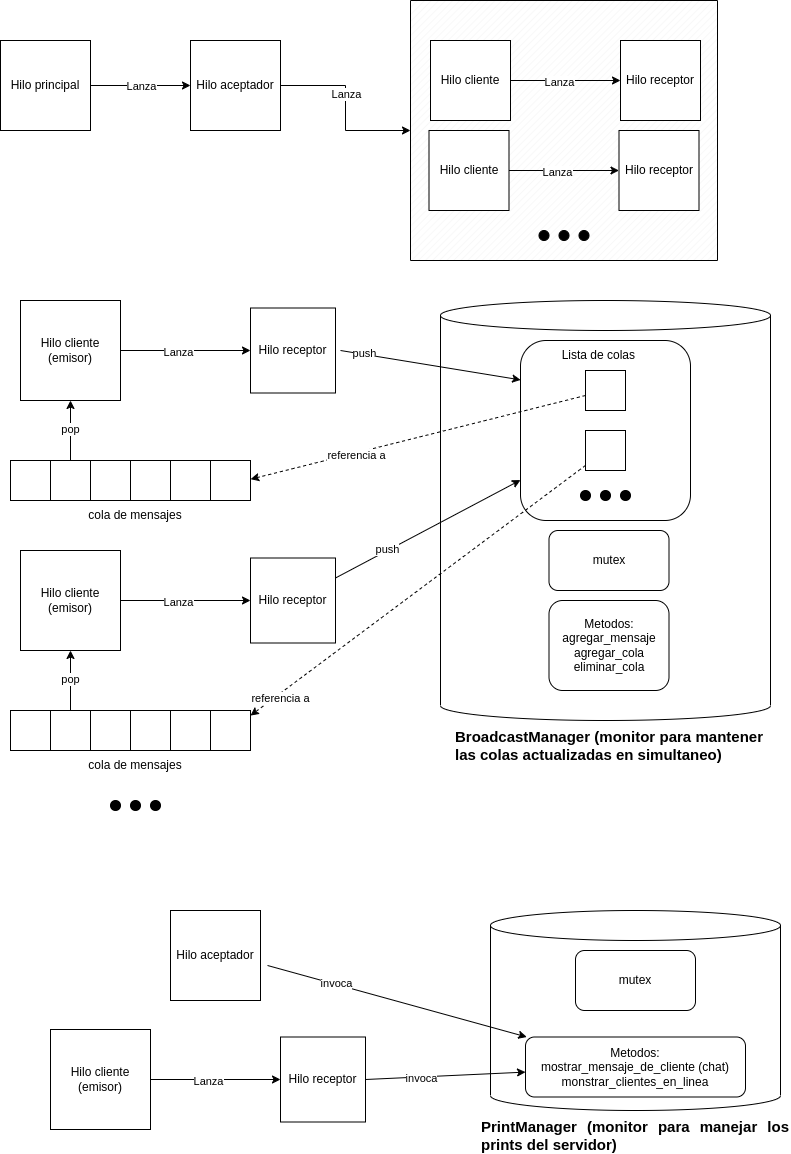

The diagram above was exported from draw.io. Its source (the exported page's mxGraphModel, read from the mxfile embedded in the PNG):
<mxGraphModel dx="2191" dy="843" grid="1" gridSize="10" guides="1" tooltips="1" connect="1" arrows="1" fold="1" page="1" pageScale="1" pageWidth="827" pageHeight="1169" math="0" shadow="0">
  <root>
    <mxCell id="0" />
    <mxCell id="1" parent="0" />
    <mxCell id="qLRbPdpLPz9Ada7ueGN2-12" value="" style="verticalLabelPosition=bottom;verticalAlign=top;html=1;shape=mxgraph.basic.patternFillRect;fillStyle=diag;step=5;fillStrokeWidth=0.2;fillStrokeColor=#dddddd;" parent="1" vertex="1">
      <mxGeometry x="-400" y="40" width="307" height="260" as="geometry" />
    </mxCell>
    <mxCell id="qLRbPdpLPz9Ada7ueGN2-4" value="" style="edgeStyle=orthogonalEdgeStyle;rounded=0;orthogonalLoop=1;jettySize=auto;html=1;" parent="1" source="qLRbPdpLPz9Ada7ueGN2-1" target="qLRbPdpLPz9Ada7ueGN2-2" edge="1">
      <mxGeometry relative="1" as="geometry" />
    </mxCell>
    <mxCell id="qLRbPdpLPz9Ada7ueGN2-5" value="Lanza" style="edgeLabel;html=1;align=center;verticalAlign=middle;resizable=0;points=[];" parent="qLRbPdpLPz9Ada7ueGN2-4" vertex="1" connectable="0">
      <mxGeometry x="-0.2857" relative="1" as="geometry">
        <mxPoint x="14" as="offset" />
      </mxGeometry>
    </mxCell>
    <mxCell id="qLRbPdpLPz9Ada7ueGN2-1" value="Hilo principal" style="whiteSpace=wrap;html=1;aspect=fixed;" parent="1" vertex="1">
      <mxGeometry x="-810" y="80" width="90" height="90" as="geometry" />
    </mxCell>
    <mxCell id="qLRbPdpLPz9Ada7ueGN2-13" value="" style="edgeStyle=orthogonalEdgeStyle;rounded=0;orthogonalLoop=1;jettySize=auto;html=1;" parent="1" source="qLRbPdpLPz9Ada7ueGN2-2" target="qLRbPdpLPz9Ada7ueGN2-12" edge="1">
      <mxGeometry relative="1" as="geometry" />
    </mxCell>
    <mxCell id="qLRbPdpLPz9Ada7ueGN2-14" value="Lanza" style="edgeLabel;html=1;align=center;verticalAlign=middle;resizable=0;points=[];" parent="qLRbPdpLPz9Ada7ueGN2-13" vertex="1" connectable="0">
      <mxGeometry x="-0.1648" relative="1" as="geometry">
        <mxPoint as="offset" />
      </mxGeometry>
    </mxCell>
    <mxCell id="qLRbPdpLPz9Ada7ueGN2-2" value="Hilo aceptador" style="whiteSpace=wrap;html=1;aspect=fixed;" parent="1" vertex="1">
      <mxGeometry x="-620" y="80" width="90" height="90" as="geometry" />
    </mxCell>
    <mxCell id="qLRbPdpLPz9Ada7ueGN2-8" value="" style="edgeStyle=orthogonalEdgeStyle;rounded=0;orthogonalLoop=1;jettySize=auto;html=1;" parent="1" source="qLRbPdpLPz9Ada7ueGN2-6" target="qLRbPdpLPz9Ada7ueGN2-7" edge="1">
      <mxGeometry relative="1" as="geometry" />
    </mxCell>
    <mxCell id="qLRbPdpLPz9Ada7ueGN2-9" value="Lanza" style="edgeLabel;html=1;align=center;verticalAlign=middle;resizable=0;points=[];" parent="qLRbPdpLPz9Ada7ueGN2-8" vertex="1" connectable="0">
      <mxGeometry x="-0.1214" y="-1" relative="1" as="geometry">
        <mxPoint as="offset" />
      </mxGeometry>
    </mxCell>
    <mxCell id="qLRbPdpLPz9Ada7ueGN2-6" value="Hilo cliente" style="whiteSpace=wrap;html=1;aspect=fixed;" parent="1" vertex="1">
      <mxGeometry x="-380" y="80" width="80" height="80" as="geometry" />
    </mxCell>
    <mxCell id="qLRbPdpLPz9Ada7ueGN2-7" value="Hilo receptor" style="whiteSpace=wrap;html=1;aspect=fixed;" parent="1" vertex="1">
      <mxGeometry x="-190" y="80" width="80" height="80" as="geometry" />
    </mxCell>
    <mxCell id="qLRbPdpLPz9Ada7ueGN2-15" value="" style="ellipse;labelBackgroundColor=#000000;fillColor=#000000;" parent="1" vertex="1">
      <mxGeometry x="-271.5" y="270" width="10" height="10" as="geometry" />
    </mxCell>
    <mxCell id="qLRbPdpLPz9Ada7ueGN2-17" value="" style="ellipse;labelBackgroundColor=#000000;fillColor=#000000;" parent="1" vertex="1">
      <mxGeometry x="-251.5" y="270" width="10" height="10" as="geometry" />
    </mxCell>
    <mxCell id="qLRbPdpLPz9Ada7ueGN2-18" value="" style="ellipse;labelBackgroundColor=#000000;fillColor=#000000;" parent="1" vertex="1">
      <mxGeometry x="-231.5" y="270" width="10" height="10" as="geometry" />
    </mxCell>
    <mxCell id="qLRbPdpLPz9Ada7ueGN2-19" value="" style="edgeStyle=orthogonalEdgeStyle;rounded=0;orthogonalLoop=1;jettySize=auto;html=1;" parent="1" source="qLRbPdpLPz9Ada7ueGN2-21" target="qLRbPdpLPz9Ada7ueGN2-22" edge="1">
      <mxGeometry relative="1" as="geometry" />
    </mxCell>
    <mxCell id="qLRbPdpLPz9Ada7ueGN2-20" value="Lanza" style="edgeLabel;html=1;align=center;verticalAlign=middle;resizable=0;points=[];" parent="qLRbPdpLPz9Ada7ueGN2-19" vertex="1" connectable="0">
      <mxGeometry x="-0.1214" y="-1" relative="1" as="geometry">
        <mxPoint as="offset" />
      </mxGeometry>
    </mxCell>
    <mxCell id="qLRbPdpLPz9Ada7ueGN2-21" value="Hilo cliente" style="whiteSpace=wrap;html=1;aspect=fixed;" parent="1" vertex="1">
      <mxGeometry x="-381.5" y="170" width="80" height="80" as="geometry" />
    </mxCell>
    <mxCell id="qLRbPdpLPz9Ada7ueGN2-22" value="Hilo receptor" style="whiteSpace=wrap;html=1;aspect=fixed;" parent="1" vertex="1">
      <mxGeometry x="-191.5" y="170" width="80" height="80" as="geometry" />
    </mxCell>
    <mxCell id="qLRbPdpLPz9Ada7ueGN2-25" value="" style="edgeStyle=orthogonalEdgeStyle;rounded=0;orthogonalLoop=1;jettySize=auto;html=1;" parent="1" source="qLRbPdpLPz9Ada7ueGN2-27" target="qLRbPdpLPz9Ada7ueGN2-28" edge="1">
      <mxGeometry relative="1" as="geometry" />
    </mxCell>
    <mxCell id="qLRbPdpLPz9Ada7ueGN2-26" value="Lanza" style="edgeLabel;html=1;align=center;verticalAlign=middle;resizable=0;points=[];" parent="qLRbPdpLPz9Ada7ueGN2-25" vertex="1" connectable="0">
      <mxGeometry x="-0.1214" y="-1" relative="1" as="geometry">
        <mxPoint as="offset" />
      </mxGeometry>
    </mxCell>
    <mxCell id="qLRbPdpLPz9Ada7ueGN2-27" value="Hilo cliente&lt;br&gt;(emisor)" style="whiteSpace=wrap;html=1;aspect=fixed;" parent="1" vertex="1">
      <mxGeometry x="-790" y="340" width="100" height="100" as="geometry" />
    </mxCell>
    <mxCell id="qLRbPdpLPz9Ada7ueGN2-28" value="Hilo receptor" style="whiteSpace=wrap;html=1;aspect=fixed;" parent="1" vertex="1">
      <mxGeometry x="-560" y="347.5" width="85" height="85" as="geometry" />
    </mxCell>
    <mxCell id="qLRbPdpLPz9Ada7ueGN2-29" value="" style="verticalLabelPosition=bottom;verticalAlign=top;html=1;shape=mxgraph.basic.rect;fillColor2=none;strokeWidth=1;size=20;indent=5;" parent="1" vertex="1">
      <mxGeometry x="-800" y="500" width="40" height="40" as="geometry" />
    </mxCell>
    <mxCell id="qLRbPdpLPz9Ada7ueGN2-44" value="" style="edgeStyle=orthogonalEdgeStyle;rounded=0;orthogonalLoop=1;jettySize=auto;html=1;" parent="1" source="qLRbPdpLPz9Ada7ueGN2-30" target="qLRbPdpLPz9Ada7ueGN2-27" edge="1">
      <mxGeometry relative="1" as="geometry" />
    </mxCell>
    <mxCell id="qLRbPdpLPz9Ada7ueGN2-45" value="pop" style="edgeLabel;html=1;align=center;verticalAlign=middle;resizable=0;points=[];" parent="qLRbPdpLPz9Ada7ueGN2-44" vertex="1" connectable="0">
      <mxGeometry x="0.0722" y="1" relative="1" as="geometry">
        <mxPoint as="offset" />
      </mxGeometry>
    </mxCell>
    <mxCell id="qLRbPdpLPz9Ada7ueGN2-30" value="" style="verticalLabelPosition=bottom;verticalAlign=top;html=1;shape=mxgraph.basic.rect;fillColor2=none;strokeWidth=1;size=20;indent=5;" parent="1" vertex="1">
      <mxGeometry x="-760" y="500" width="40" height="40" as="geometry" />
    </mxCell>
    <mxCell id="qLRbPdpLPz9Ada7ueGN2-31" value="" style="verticalLabelPosition=bottom;verticalAlign=top;html=1;shape=mxgraph.basic.rect;fillColor2=none;strokeWidth=1;size=20;indent=5;" parent="1" vertex="1">
      <mxGeometry x="-720" y="500" width="40" height="40" as="geometry" />
    </mxCell>
    <mxCell id="qLRbPdpLPz9Ada7ueGN2-32" value="" style="verticalLabelPosition=bottom;verticalAlign=top;html=1;shape=mxgraph.basic.rect;fillColor2=none;strokeWidth=1;size=20;indent=5;" parent="1" vertex="1">
      <mxGeometry x="-680" y="500" width="40" height="40" as="geometry" />
    </mxCell>
    <mxCell id="qLRbPdpLPz9Ada7ueGN2-38" value="" style="verticalLabelPosition=bottom;verticalAlign=top;html=1;shape=mxgraph.basic.rect;fillColor2=none;strokeWidth=1;size=20;indent=5;" parent="1" vertex="1">
      <mxGeometry x="-640" y="500" width="40" height="40" as="geometry" />
    </mxCell>
    <mxCell id="qLRbPdpLPz9Ada7ueGN2-39" value="" style="verticalLabelPosition=bottom;verticalAlign=top;html=1;shape=mxgraph.basic.rect;fillColor2=none;strokeWidth=1;size=20;indent=5;" parent="1" vertex="1">
      <mxGeometry x="-600" y="500" width="40" height="40" as="geometry" />
    </mxCell>
    <mxCell id="qLRbPdpLPz9Ada7ueGN2-46" value="cola de mensajes" style="text;html=1;strokeColor=none;fillColor=none;align=center;verticalAlign=middle;whiteSpace=wrap;rounded=0;" parent="1" vertex="1">
      <mxGeometry x="-740" y="540" width="130" height="30" as="geometry" />
    </mxCell>
    <mxCell id="qLRbPdpLPz9Ada7ueGN2-47" value="" style="shape=cylinder3;whiteSpace=wrap;html=1;boundedLbl=1;backgroundOutline=1;size=15;" parent="1" vertex="1">
      <mxGeometry x="-370" y="340" width="330" height="420" as="geometry" />
    </mxCell>
    <mxCell id="qLRbPdpLPz9Ada7ueGN2-48" value="&lt;div style=&quot;text-align: justify;&quot;&gt;&lt;/div&gt;" style="rounded=1;whiteSpace=wrap;html=1;" parent="1" vertex="1">
      <mxGeometry x="-290" y="380" width="170" height="180" as="geometry" />
    </mxCell>
    <mxCell id="qLRbPdpLPz9Ada7ueGN2-49" value="&lt;span style=&quot;white-space: pre;&quot;&gt;&#09;&lt;/span&gt;Lista de colas" style="text;html=1;strokeColor=none;fillColor=none;align=center;verticalAlign=middle;whiteSpace=wrap;rounded=0;" parent="1" vertex="1">
      <mxGeometry x="-345" y="380" width="240" height="30" as="geometry" />
    </mxCell>
    <mxCell id="qLRbPdpLPz9Ada7ueGN2-73" value="" style="ellipse;labelBackgroundColor=#000000;fillColor=#000000;" parent="1" vertex="1">
      <mxGeometry x="-230" y="530" width="10" height="10" as="geometry" />
    </mxCell>
    <mxCell id="qLRbPdpLPz9Ada7ueGN2-74" value="" style="ellipse;labelBackgroundColor=#000000;fillColor=#000000;" parent="1" vertex="1">
      <mxGeometry x="-210" y="530" width="10" height="10" as="geometry" />
    </mxCell>
    <mxCell id="qLRbPdpLPz9Ada7ueGN2-75" value="" style="ellipse;labelBackgroundColor=#000000;fillColor=#000000;" parent="1" vertex="1">
      <mxGeometry x="-190" y="530" width="10" height="10" as="geometry" />
    </mxCell>
    <mxCell id="qLRbPdpLPz9Ada7ueGN2-76" value="" style="verticalLabelPosition=bottom;verticalAlign=top;html=1;shape=mxgraph.basic.rect;fillColor2=none;strokeWidth=1;size=15.17;indent=5;" parent="1" vertex="1">
      <mxGeometry x="-225" y="410" width="40" height="40" as="geometry" />
    </mxCell>
    <mxCell id="qLRbPdpLPz9Ada7ueGN2-77" value="" style="verticalLabelPosition=bottom;verticalAlign=top;html=1;shape=mxgraph.basic.rect;fillColor2=none;strokeWidth=1;size=20;indent=5;" parent="1" vertex="1">
      <mxGeometry x="-225" y="470" width="40" height="40" as="geometry" />
    </mxCell>
    <mxCell id="qLRbPdpLPz9Ada7ueGN2-82" value="" style="endArrow=classic;html=1;rounded=0;entryX=1.004;entryY=0.467;entryDx=0;entryDy=0;entryPerimeter=0;dashed=1;" parent="1" source="qLRbPdpLPz9Ada7ueGN2-76" target="qLRbPdpLPz9Ada7ueGN2-39" edge="1">
      <mxGeometry width="50" height="50" relative="1" as="geometry">
        <mxPoint x="-570" y="680" as="sourcePoint" />
        <mxPoint x="-520" y="630" as="targetPoint" />
      </mxGeometry>
    </mxCell>
    <mxCell id="qLRbPdpLPz9Ada7ueGN2-105" value="referencia a" style="edgeLabel;html=1;align=center;verticalAlign=middle;resizable=0;points=[];" parent="qLRbPdpLPz9Ada7ueGN2-82" vertex="1" connectable="0">
      <mxGeometry x="0.3757" y="2" relative="1" as="geometry">
        <mxPoint as="offset" />
      </mxGeometry>
    </mxCell>
    <mxCell id="qLRbPdpLPz9Ada7ueGN2-83" value="" style="edgeStyle=orthogonalEdgeStyle;rounded=0;orthogonalLoop=1;jettySize=auto;html=1;" parent="1" source="qLRbPdpLPz9Ada7ueGN2-85" target="qLRbPdpLPz9Ada7ueGN2-86" edge="1">
      <mxGeometry relative="1" as="geometry" />
    </mxCell>
    <mxCell id="qLRbPdpLPz9Ada7ueGN2-84" value="Lanza" style="edgeLabel;html=1;align=center;verticalAlign=middle;resizable=0;points=[];" parent="qLRbPdpLPz9Ada7ueGN2-83" vertex="1" connectable="0">
      <mxGeometry x="-0.1214" y="-1" relative="1" as="geometry">
        <mxPoint as="offset" />
      </mxGeometry>
    </mxCell>
    <mxCell id="qLRbPdpLPz9Ada7ueGN2-85" value="Hilo cliente&lt;br&gt;(emisor)" style="whiteSpace=wrap;html=1;aspect=fixed;" parent="1" vertex="1">
      <mxGeometry x="-790" y="590" width="100" height="100" as="geometry" />
    </mxCell>
    <mxCell id="qLRbPdpLPz9Ada7ueGN2-86" value="Hilo receptor" style="whiteSpace=wrap;html=1;aspect=fixed;" parent="1" vertex="1">
      <mxGeometry x="-560" y="597.5" width="85" height="85" as="geometry" />
    </mxCell>
    <mxCell id="qLRbPdpLPz9Ada7ueGN2-87" value="" style="verticalLabelPosition=bottom;verticalAlign=top;html=1;shape=mxgraph.basic.rect;fillColor2=none;strokeWidth=1;size=20;indent=5;" parent="1" vertex="1">
      <mxGeometry x="-800" y="750" width="40" height="40" as="geometry" />
    </mxCell>
    <mxCell id="qLRbPdpLPz9Ada7ueGN2-88" value="" style="edgeStyle=orthogonalEdgeStyle;rounded=0;orthogonalLoop=1;jettySize=auto;html=1;" parent="1" source="qLRbPdpLPz9Ada7ueGN2-90" target="qLRbPdpLPz9Ada7ueGN2-85" edge="1">
      <mxGeometry relative="1" as="geometry" />
    </mxCell>
    <mxCell id="qLRbPdpLPz9Ada7ueGN2-89" value="pop" style="edgeLabel;html=1;align=center;verticalAlign=middle;resizable=0;points=[];" parent="qLRbPdpLPz9Ada7ueGN2-88" vertex="1" connectable="0">
      <mxGeometry x="0.0722" y="1" relative="1" as="geometry">
        <mxPoint as="offset" />
      </mxGeometry>
    </mxCell>
    <mxCell id="qLRbPdpLPz9Ada7ueGN2-90" value="" style="verticalLabelPosition=bottom;verticalAlign=top;html=1;shape=mxgraph.basic.rect;fillColor2=none;strokeWidth=1;size=20;indent=5;" parent="1" vertex="1">
      <mxGeometry x="-760" y="750" width="40" height="40" as="geometry" />
    </mxCell>
    <mxCell id="qLRbPdpLPz9Ada7ueGN2-91" value="" style="verticalLabelPosition=bottom;verticalAlign=top;html=1;shape=mxgraph.basic.rect;fillColor2=none;strokeWidth=1;size=20;indent=5;" parent="1" vertex="1">
      <mxGeometry x="-720" y="750" width="40" height="40" as="geometry" />
    </mxCell>
    <mxCell id="qLRbPdpLPz9Ada7ueGN2-92" value="" style="verticalLabelPosition=bottom;verticalAlign=top;html=1;shape=mxgraph.basic.rect;fillColor2=none;strokeWidth=1;size=20;indent=5;" parent="1" vertex="1">
      <mxGeometry x="-680" y="750" width="40" height="40" as="geometry" />
    </mxCell>
    <mxCell id="qLRbPdpLPz9Ada7ueGN2-93" value="" style="verticalLabelPosition=bottom;verticalAlign=top;html=1;shape=mxgraph.basic.rect;fillColor2=none;strokeWidth=1;size=20;indent=5;" parent="1" vertex="1">
      <mxGeometry x="-640" y="750" width="40" height="40" as="geometry" />
    </mxCell>
    <mxCell id="qLRbPdpLPz9Ada7ueGN2-94" value="" style="verticalLabelPosition=bottom;verticalAlign=top;html=1;shape=mxgraph.basic.rect;fillColor2=none;strokeWidth=1;size=20;indent=5;" parent="1" vertex="1">
      <mxGeometry x="-600" y="750" width="40" height="40" as="geometry" />
    </mxCell>
    <mxCell id="qLRbPdpLPz9Ada7ueGN2-95" value="cola de mensajes" style="text;html=1;strokeColor=none;fillColor=none;align=center;verticalAlign=middle;whiteSpace=wrap;rounded=0;" parent="1" vertex="1">
      <mxGeometry x="-740" y="790" width="130" height="30" as="geometry" />
    </mxCell>
    <mxCell id="qLRbPdpLPz9Ada7ueGN2-96" value="" style="endArrow=classic;html=1;rounded=0;dashed=1;" parent="1" source="qLRbPdpLPz9Ada7ueGN2-77" target="qLRbPdpLPz9Ada7ueGN2-94" edge="1">
      <mxGeometry width="50" height="50" relative="1" as="geometry">
        <mxPoint x="-570" y="680" as="sourcePoint" />
        <mxPoint x="-520" y="630" as="targetPoint" />
      </mxGeometry>
    </mxCell>
    <mxCell id="qLRbPdpLPz9Ada7ueGN2-107" value="referencia a" style="edgeLabel;html=1;align=center;verticalAlign=middle;resizable=0;points=[];" parent="qLRbPdpLPz9Ada7ueGN2-96" vertex="1" connectable="0">
      <mxGeometry x="0.839" y="3" relative="1" as="geometry">
        <mxPoint as="offset" />
      </mxGeometry>
    </mxCell>
    <mxCell id="qLRbPdpLPz9Ada7ueGN2-97" value="mutex" style="rounded=1;whiteSpace=wrap;html=1;" parent="1" vertex="1">
      <mxGeometry x="-261.5" y="570" width="120" height="60" as="geometry" />
    </mxCell>
    <mxCell id="qLRbPdpLPz9Ada7ueGN2-98" value="Metodos:&lt;br&gt;agregar_mensaje&lt;br&gt;agregar_cola&lt;br&gt;eliminar_cola&lt;br&gt;" style="rounded=1;whiteSpace=wrap;html=1;" parent="1" vertex="1">
      <mxGeometry x="-261.5" y="640" width="120" height="90" as="geometry" />
    </mxCell>
    <mxCell id="qLRbPdpLPz9Ada7ueGN2-99" value="&lt;div style=&quot;text-align: justify;&quot;&gt;&lt;span style=&quot;background-color: initial;&quot;&gt;&lt;b&gt;&lt;font style=&quot;font-size: 15px;&quot;&gt;BroadcastManager (monitor para mantener las colas actualizadas en simultaneo)&lt;/font&gt;&lt;/b&gt;&lt;/span&gt;&lt;/div&gt;" style="text;html=1;strokeColor=none;fillColor=none;align=center;verticalAlign=middle;whiteSpace=wrap;rounded=0;" parent="1" vertex="1">
      <mxGeometry x="-356.5" y="770" width="310" height="30" as="geometry" />
    </mxCell>
    <mxCell id="qLRbPdpLPz9Ada7ueGN2-101" value="" style="endArrow=classic;html=1;rounded=0;" parent="1" source="qLRbPdpLPz9Ada7ueGN2-86" edge="1">
      <mxGeometry width="50" height="50" relative="1" as="geometry">
        <mxPoint x="-440" y="519.58" as="sourcePoint" />
        <mxPoint x="-290" y="519.58" as="targetPoint" />
      </mxGeometry>
    </mxCell>
    <mxCell id="qLRbPdpLPz9Ada7ueGN2-102" value="push" style="edgeLabel;html=1;align=center;verticalAlign=middle;resizable=0;points=[];" parent="qLRbPdpLPz9Ada7ueGN2-101" vertex="1" connectable="0">
      <mxGeometry x="-0.4404" y="2" relative="1" as="geometry">
        <mxPoint as="offset" />
      </mxGeometry>
    </mxCell>
    <mxCell id="qLRbPdpLPz9Ada7ueGN2-103" value="" style="endArrow=classic;html=1;rounded=0;entryX=0.001;entryY=0.219;entryDx=0;entryDy=0;entryPerimeter=0;" parent="1" target="qLRbPdpLPz9Ada7ueGN2-48" edge="1">
      <mxGeometry width="50" height="50" relative="1" as="geometry">
        <mxPoint x="-470" y="390" as="sourcePoint" />
        <mxPoint x="-413" y="380" as="targetPoint" />
      </mxGeometry>
    </mxCell>
    <mxCell id="qLRbPdpLPz9Ada7ueGN2-104" value="push" style="edgeLabel;html=1;align=center;verticalAlign=middle;resizable=0;points=[];" parent="qLRbPdpLPz9Ada7ueGN2-103" vertex="1" connectable="0">
      <mxGeometry x="-0.7409" y="1" relative="1" as="geometry">
        <mxPoint as="offset" />
      </mxGeometry>
    </mxCell>
    <mxCell id="qLRbPdpLPz9Ada7ueGN2-111" value="" style="ellipse;labelBackgroundColor=#000000;fillColor=#000000;" parent="1" vertex="1">
      <mxGeometry x="-700" y="840" width="10" height="10" as="geometry" />
    </mxCell>
    <mxCell id="qLRbPdpLPz9Ada7ueGN2-112" value="" style="ellipse;labelBackgroundColor=#000000;fillColor=#000000;" parent="1" vertex="1">
      <mxGeometry x="-680" y="840" width="10" height="10" as="geometry" />
    </mxCell>
    <mxCell id="qLRbPdpLPz9Ada7ueGN2-113" value="" style="ellipse;labelBackgroundColor=#000000;fillColor=#000000;" parent="1" vertex="1">
      <mxGeometry x="-660" y="840" width="10" height="10" as="geometry" />
    </mxCell>
    <mxCell id="qLRbPdpLPz9Ada7ueGN2-115" value="" style="shape=cylinder3;whiteSpace=wrap;html=1;boundedLbl=1;backgroundOutline=1;size=15;" parent="1" vertex="1">
      <mxGeometry x="-320" y="950" width="290" height="200" as="geometry" />
    </mxCell>
    <mxCell id="qLRbPdpLPz9Ada7ueGN2-117" value="&lt;div style=&quot;text-align: justify;&quot;&gt;&lt;span style=&quot;font-size: 15px;&quot;&gt;&lt;b&gt;PrintManager (monitor para manejar los prints del servidor)&lt;/b&gt;&lt;/span&gt;&lt;/div&gt;" style="text;html=1;strokeColor=none;fillColor=none;align=center;verticalAlign=middle;whiteSpace=wrap;rounded=0;" parent="1" vertex="1">
      <mxGeometry x="-330" y="1160" width="310" height="30" as="geometry" />
    </mxCell>
    <mxCell id="qLRbPdpLPz9Ada7ueGN2-118" value="mutex" style="rounded=1;whiteSpace=wrap;html=1;" parent="1" vertex="1">
      <mxGeometry x="-235" y="990" width="120" height="60" as="geometry" />
    </mxCell>
    <mxCell id="qLRbPdpLPz9Ada7ueGN2-119" value="Metodos:&lt;br&gt;mostrar_mensaje_de_cliente (chat)&lt;br&gt;monstrar_clientes_en_linea" style="rounded=1;whiteSpace=wrap;html=1;" parent="1" vertex="1">
      <mxGeometry x="-285" y="1076.5" width="220" height="60" as="geometry" />
    </mxCell>
    <mxCell id="qLRbPdpLPz9Ada7ueGN2-121" value="Hilo aceptador" style="whiteSpace=wrap;html=1;aspect=fixed;" parent="1" vertex="1">
      <mxGeometry x="-640" y="950" width="90" height="90" as="geometry" />
    </mxCell>
    <mxCell id="qLRbPdpLPz9Ada7ueGN2-122" value="" style="edgeStyle=orthogonalEdgeStyle;rounded=0;orthogonalLoop=1;jettySize=auto;html=1;" parent="1" source="qLRbPdpLPz9Ada7ueGN2-124" target="qLRbPdpLPz9Ada7ueGN2-125" edge="1">
      <mxGeometry relative="1" as="geometry" />
    </mxCell>
    <mxCell id="qLRbPdpLPz9Ada7ueGN2-123" value="Lanza" style="edgeLabel;html=1;align=center;verticalAlign=middle;resizable=0;points=[];" parent="qLRbPdpLPz9Ada7ueGN2-122" vertex="1" connectable="0">
      <mxGeometry x="-0.1214" y="-1" relative="1" as="geometry">
        <mxPoint as="offset" />
      </mxGeometry>
    </mxCell>
    <mxCell id="qLRbPdpLPz9Ada7ueGN2-124" value="Hilo cliente&lt;br&gt;(emisor)" style="whiteSpace=wrap;html=1;aspect=fixed;" parent="1" vertex="1">
      <mxGeometry x="-760" y="1069" width="100" height="100" as="geometry" />
    </mxCell>
    <mxCell id="qLRbPdpLPz9Ada7ueGN2-125" value="Hilo receptor" style="whiteSpace=wrap;html=1;aspect=fixed;" parent="1" vertex="1">
      <mxGeometry x="-530" y="1076.5" width="85" height="85" as="geometry" />
    </mxCell>
    <mxCell id="qLRbPdpLPz9Ada7ueGN2-134" value="" style="edgeStyle=none;orthogonalLoop=1;jettySize=auto;html=1;rounded=0;exitX=1.078;exitY=0.611;exitDx=0;exitDy=0;exitPerimeter=0;" parent="1" source="qLRbPdpLPz9Ada7ueGN2-121" target="qLRbPdpLPz9Ada7ueGN2-119" edge="1">
      <mxGeometry width="100" relative="1" as="geometry">
        <mxPoint x="-567.5" y="1013.75" as="sourcePoint" />
        <mxPoint x="-467.5" y="1013.75" as="targetPoint" />
        <Array as="points" />
      </mxGeometry>
    </mxCell>
    <mxCell id="qLRbPdpLPz9Ada7ueGN2-140" value="invoca" style="edgeLabel;html=1;align=center;verticalAlign=middle;resizable=0;points=[];" parent="qLRbPdpLPz9Ada7ueGN2-134" vertex="1" connectable="0">
      <mxGeometry x="-0.4724" y="1" relative="1" as="geometry">
        <mxPoint as="offset" />
      </mxGeometry>
    </mxCell>
    <mxCell id="qLRbPdpLPz9Ada7ueGN2-138" value="" style="endArrow=classic;html=1;rounded=0;exitX=1;exitY=0.5;exitDx=0;exitDy=0;" parent="1" source="qLRbPdpLPz9Ada7ueGN2-125" target="qLRbPdpLPz9Ada7ueGN2-119" edge="1">
      <mxGeometry width="50" height="50" relative="1" as="geometry">
        <mxPoint x="-420" y="1130" as="sourcePoint" />
        <mxPoint x="-370" y="1080" as="targetPoint" />
      </mxGeometry>
    </mxCell>
    <mxCell id="qLRbPdpLPz9Ada7ueGN2-139" value="invoca" style="edgeLabel;html=1;align=center;verticalAlign=middle;resizable=0;points=[];" parent="qLRbPdpLPz9Ada7ueGN2-138" vertex="1" connectable="0">
      <mxGeometry x="-0.2968" y="-1" relative="1" as="geometry">
        <mxPoint as="offset" />
      </mxGeometry>
    </mxCell>
  </root>
</mxGraphModel>